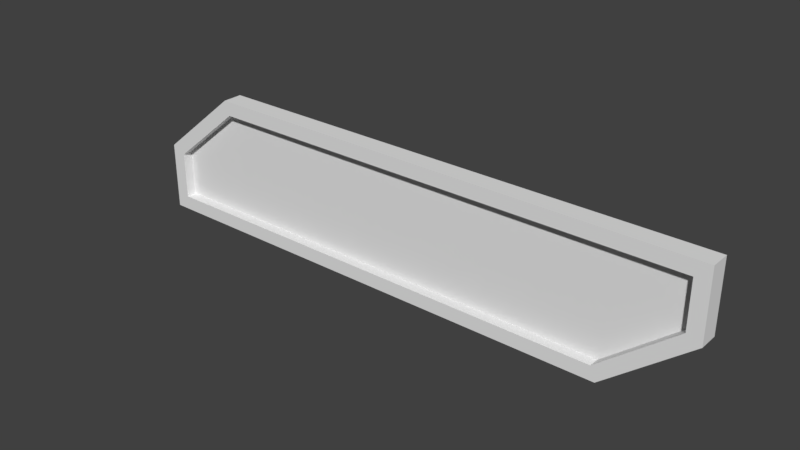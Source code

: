 # Source: Sign01.blend  (saved by Blender 2.79.0; exported with 4.5.12 LTS)
import bpy
from mathutils import Matrix  # noqa: F401  (used for matrix-valued properties, if any)

bpy.ops.wm.read_factory_settings(use_empty=True)
scene = bpy.context.scene
scene.name = 'Scene'

# ---- collections
col_collection_1 = bpy.data.collections.new('Collection 1'); scene.collection.children.link(col_collection_1)

# ---- world
world_world = bpy.data.worlds.new('World'); scene.world = world_world
world_world.color = (0.05088, 0.05088, 0.05088)
world_world.use_sun_shadow = False
world_world.sun_shadow_jitter_overblur = 0.0
world_world.cycles.sampling_method = 'MANUAL'

# ---- meshes
me_cube_001 = bpy.data.meshes.new('Cube.001')
me_cube_001.from_pydata([(-1.427, -0.05, 0.07304), (-1.5, 0.05, 0.0), (1.427, -0.05, 0.627), (1.5, 0.05, 0.7), (1.071, 0.05, 0.0), (-1.071, 0.05, 0.0), (-1.071, 0.05, 0.7), (1.071, 0.05, 0.7), (-1.071, -0.05, 0.07304), (1.045, -0.05, 0.07304), (1.071, -0.05, 0.627), (-1.045, -0.05, 0.627), (-1.427, -0.05, 0.3153), (-1.5, 0.05, 0.35), (1.5, 0.05, 0.35), (1.427, -0.05, 0.3847), (1.071, -0.05, 0.0), (1.5, -0.05, 0.35), (-1.071, -0.05, 0.7), (-1.5, -0.05, 0.35), (-1.5, -0.05, 0.0), (-1.071, -0.05, 0.0), (1.5, -0.05, 0.7), (1.071, -0.05, 0.7), (1.045, 0.00277, 0.07304), (1.427, 0.00277, 0.3847), (-1.045, 0.00277, 0.627), (-1.427, 0.00277, 0.3153), (-1.427, 0.00277, 0.07304), (-1.071, 0.00277, 0.07304), (1.427, 0.00277, 0.627), (1.071, 0.00277, 0.627)], [], [(14, 3, 22, 17), (10, 11, 26, 31), (1, 5, 4, 16, 21, 20), (13, 19, 18, 6), (3, 7, 6, 18, 23, 22), (20, 19, 13, 1), (17, 16, 4, 14), (15, 9, 16, 17), (12, 11, 18, 19), (8, 0, 20, 21), (9, 8, 21, 16), (10, 2, 22, 23), (11, 10, 23, 18), (0, 12, 19, 20), (2, 15, 17, 22), (25, 30, 31, 26, 27, 28, 29, 24), (8, 9, 24, 29), (11, 12, 27, 26), (12, 0, 28, 27), (2, 10, 31, 30), (0, 8, 29, 28), (9, 15, 25, 24), (15, 2, 30, 25)])
me_cube_001.use_remesh_preserve_volume = False
me_cube_001.use_remesh_preserve_attributes = False
me_cube_001.use_mirror_vertex_groups = False
me_cube_001.update()

# ---- objects
ob_cube = bpy.data.objects.new('Cube', me_cube_001)

# ---- transforms, parenting, visibility, modifiers, constraints
ob_cube.location = (0.0, 0.0, 0.0)
ob_cube.lineart.crease_threshold = 0.0

# ---- collection membership
col_collection_1.objects.link(ob_cube)

# ---- scene / render settings (as saved in the file)
scene.frame_start = 1; scene.frame_end = 250; scene.frame_set(1)
scene.render.engine = 'BLENDER_EEVEE_NEXT'
scene.render.resolution_percentage = 50
scene.render.dither_intensity = 0.0
scene.cycles.use_denoising = False
scene.cycles.samples = 128
scene.cycles.sampling_pattern = 'TABULATED_SOBOL'
scene.cycles.use_adaptive_sampling = False
scene.cycles.use_light_tree = False
scene.cycles.blur_glossy = 0.0
scene.cycles.sample_clamp_indirect = 0.0
scene.view_settings.view_transform = 'Standard'
bpy.context.view_layer.update()

# ---- added for rendering (the .blend has no active camera and no usable light): camera, sun
cam_auto = bpy.data.cameras.new('AutoCamera')
cam_auto.lens = 50.0
cam_auto.sensor_width = 36.0
cam_auto.clip_end = 1000.0
ob_auto_camera = bpy.data.objects.new('AutoCamera', cam_auto)
scene.collection.objects.link(ob_auto_camera)
ob_auto_camera.location = (2.85173, -3.42208, 2.63139)
ob_auto_camera.rotation_euler = (1.09748, -7.21219e-08, 0.694738)
scene.camera = ob_auto_camera
light_auto_sun = bpy.data.lights.new('AutoSun', 'SUN')
light_auto_sun.energy = 3.0
light_auto_sun.angle = 0.0523599
ob_auto_sun = bpy.data.objects.new('AutoSun', light_auto_sun)
scene.collection.objects.link(ob_auto_sun)
ob_auto_sun.rotation_euler = (0.872665, 0.174533, 0.523599)
bpy.context.view_layer.update()
